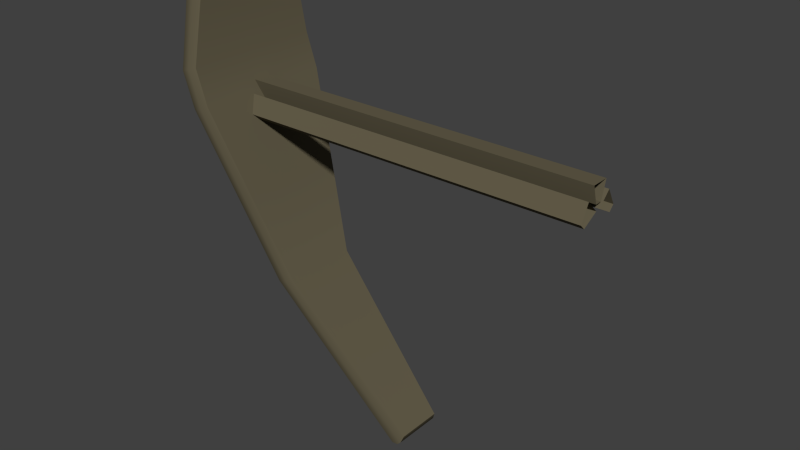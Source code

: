 # Source: exterior_shieldgenerator.blend  (saved by Blender 2.76.0; exported with 4.5.12 LTS)
import bpy
from mathutils import Matrix  # noqa: F401  (used for matrix-valued properties, if any)

bpy.ops.wm.read_factory_settings(use_empty=True)
scene = bpy.context.scene
scene.name = 'Scene'

# ---- collections
col_collection_1 = bpy.data.collections.new('Collection 1'); scene.collection.children.link(col_collection_1)

# ---- materials (node trees are filled in below, after node groups)
mat_metalmat = bpy.data.materials.new('MetalMat')
mat_metalmat.alpha_threshold = 0.0
mat_metalmat.use_transparent_shadow = False
mat_metalmat.diffuse_color = (0.1282, 0.1106, 0.06873, 1.0)
mat_metalmat.roughness = 0.5
mat_metalmat.line_color = (0.0, 0.0, 0.0, 1.0)

# ---- material node trees

# ---- world
world_world = bpy.data.worlds.new('World'); scene.world = world_world
world_world.color = (0.05088, 0.05088, 0.05088)
world_world.use_sun_shadow = False
world_world.sun_shadow_jitter_overblur = 0.0
world_world.cycles.sampling_method = 'MANUAL'
world_world.cycles.sample_map_resolution = 256

# ---- meshes
me_plane = bpy.data.meshes.new('Plane')
me_plane.from_pydata([(1.429, -4.482, -7.411), (1.429, 4.171, -7.411), (-7.182, -6.062, 26.57), (-7.182, 5.752, 26.57), (-7.121, 7.77, 15.46), (-7.121, -8.08, 15.46), (-5.793, 7.77, 11.61), (-5.793, -8.08, 11.61), (15.96, -2.804, -22.96), (15.96, 2.494, -22.96), (-6.425, -6.3, 26.96), (-6.425, 5.99, 26.96), (2.152, 4.425, -7.181), (16.78, 2.666, -22.72), (-6.421, -8.383, 15.75), (-6.421, 8.072, 15.75), (16.78, -2.976, -22.72), (-5.066, 8.072, 11.82), (-5.066, -8.383, 11.82), (2.152, -4.736, -7.181), (-5.819, -6.3, 26.96), (-5.819, 5.99, 26.96), (2.718, 4.425, -6.966), (17.22, 2.666, -22.31), (-5.848, -8.383, 15.94), (-5.848, 8.072, 15.94), (17.22, -2.976, -22.31), (-4.493, 8.072, 12.02), (-4.493, -8.383, 12.02), (2.718, -4.736, -6.966), (3.448, 4.171, -6.644), (3.448, -4.482, -6.644), (-5.023, 5.752, 26.57), (-5.023, -6.062, 26.57), (-5.08, -8.08, 16.16), (-5.08, 7.77, 16.16), (-3.752, -8.08, 12.31), (-3.752, 7.77, 12.31), (17.54, 2.494, -21.48), (17.54, -2.804, -21.48), (-2.182, -6.281, 2.098), (-2.182, 5.971, 2.098), (-1.457, -6.559, 2.319), (-1.457, 6.248, 2.319), (-0.8872, -6.559, 2.526), (-0.8872, 6.248, 2.526), (-0.1521, 5.971, 2.833), (-0.1521, -6.281, 2.833), (36.81, 0.2449, 11.31), (36.81, 0.8347, 13.31), (36.81, -0.5555, 11.31), (36.81, -1.145, 13.31), (-4.752, 0.2449, 11.31), (-4.752, 0.8347, 13.31), (-4.752, -0.5555, 11.31), (-4.752, -1.145, 13.31), (36.81, 2.505, 10.22), (36.81, 1.508, 12.05), (36.81, 1.939, 9.65), (36.81, 0.1076, 10.65), (-4.752, 2.505, 10.22), (-4.752, 1.508, 12.05), (-4.752, 1.939, 9.65), (-4.752, 0.1076, 10.65), (36.81, -2.264, 9.633), (36.81, -0.4328, 10.63), (36.81, -2.83, 10.2), (36.81, -1.833, 12.03), (-4.752, -2.264, 9.633), (-4.752, -0.4328, 10.63), (-4.752, -2.83, 10.2), (-4.752, -1.833, 12.03), (-7.182, -6.062, 26.57), (-7.182, 5.752, 26.57), (15.96, 2.494, -22.96), (15.96, -2.804, -22.96), (-6.425, -6.3, 26.96), (-6.425, 5.99, 26.96), (16.78, 2.666, -22.72), (16.78, -2.976, -22.72), (-5.819, -6.3, 26.96), (-5.819, 5.99, 26.96), (17.22, -2.976, -22.31), (17.22, 2.666, -22.31), (-5.023, 5.752, 26.57), (-5.023, 5.752, 26.57), (-5.023, -6.062, 26.57), (-5.023, -6.062, 26.57), (3.448, -4.482, -6.644), (17.54, -2.804, -21.48), (17.54, -2.804, -21.48), (-5.08, 7.77, 16.16), (-5.08, -8.08, 16.16), (17.54, 2.494, -21.48), (17.54, 2.494, -21.48), (-3.752, -8.08, 12.31), (-3.752, 7.77, 12.31), (-0.1521, 5.971, 2.833), (-0.1521, -6.281, 2.833), (3.448, 4.171, -6.644), (-4.752, -0.5555, 11.31), (36.81, -0.5555, 11.31), (36.81, -1.145, 13.31), (-4.752, -1.145, 13.31), (36.81, 0.2449, 11.31), (-4.752, 0.2449, 11.31), (-4.752, 0.8347, 13.31), (36.81, 0.8347, 13.31), (-4.752, 1.939, 9.65), (36.81, 1.939, 9.65), (36.81, 0.1076, 10.65), (-4.752, 0.1076, 10.65), (36.81, 2.505, 10.22), (-4.752, 2.505, 10.22), (-4.752, 1.508, 12.05), (36.81, 1.508, 12.05), (-4.752, -2.83, 10.2), (36.81, -2.83, 10.2), (36.81, -1.833, 12.03), (-4.752, -1.833, 12.03), (36.81, -2.264, 9.633), (-4.752, -2.264, 9.633), (-4.752, -0.4328, 10.63), (36.81, -0.4328, 10.63)], [], [(72, 76, 77), (74, 1, 12), (2, 5, 14), (3, 11, 15), (75, 9, 13), (4, 15, 17), (5, 7, 18), (40, 0, 19), (41, 6, 17), (8, 16, 19), (24, 20, 10), (43, 17, 27), (11, 21, 25), (29, 19, 16), (13, 23, 82), (25, 27, 17), (81, 77, 76), (18, 28, 24), (22, 83, 78), (28, 18, 42), (95, 96, 91), (86, 92, 91), (96, 95, 98), (88, 89, 93), (87, 85, 81), (24, 34, 33), (28, 36, 34), (44, 47, 36), (90, 31, 29), (94, 39, 82), (22, 30, 38), (46, 30, 22), (35, 37, 27), (32, 35, 25), (37, 46, 45), (29, 31, 47), (97, 98, 88), (44, 42, 19), (12, 43, 45), (41, 43, 12), (40, 42, 18), (51, 103, 100), (53, 107, 48), (54, 105, 104), (102, 49, 106), (59, 111, 108), (61, 115, 56), (62, 113, 112), (110, 57, 114), (67, 119, 116), (69, 123, 64), (70, 121, 120), (118, 65, 122), (73, 72, 77), (78, 74, 12), (10, 2, 14), (4, 3, 15), (79, 75, 13), (6, 4, 17), (14, 5, 18), (42, 40, 19), (43, 41, 17), (0, 8, 19), (14, 24, 10), (45, 43, 27), (15, 11, 25), (26, 29, 16), (79, 13, 82), (15, 25, 17), (80, 81, 76), (14, 18, 24), (12, 22, 78), (44, 28, 42), (92, 95, 91), (84, 86, 91), (97, 96, 98), (99, 88, 93), (80, 87, 81), (20, 24, 33), (24, 28, 34), (28, 44, 36), (26, 90, 29), (23, 94, 82), (83, 22, 38), (45, 46, 22), (25, 35, 27), (21, 32, 25), (27, 37, 45), (44, 29, 47), (99, 97, 88), (29, 44, 19), (22, 12, 45), (1, 41, 12), (7, 40, 18), (50, 51, 100), (52, 53, 48), (101, 54, 104), (55, 102, 106), (58, 59, 108), (60, 61, 56), (109, 62, 112), (63, 110, 114), (66, 67, 116), (68, 69, 64), (117, 70, 120), (71, 118, 122)])
me_plane.polygons.foreach_set('use_smooth', [True] * 106)
_uv = me_plane.uv_layers.new(name='UVMap')
_uv.uv.foreach_set('vector', [0.859, 0.9068, 0.8734, 0.9263, 0.1266, 0.9263, 0.339, -0.181, 0.2371, 0.326, 0.2216, 0.3326, 0.859, 0.9068, 0.9816, 0.3515, 1.0, 0.366, 0.141, 0.9068, 0.1266, 0.9263, 0.0, 0.366, 0.661, -0.181, 0.339, -0.181, 0.3286, -0.1744, 0.01836, 0.3515, 0.0, 0.366, 0.0, 0.1699, 0.9816, 0.3515, 0.9816, 0.1592, 1.0, 0.1699, 0.8723, 0.3103, 0.7629, -0.1423, 0.7784, -0.1312, 0.1277, -0.08869, 0.01836, 0.2076, 0.0, 0.2143, 0.661, -0.181, 0.6714, -0.1744, 0.7784, 0.3326, 1.0, 0.3759, 0.8734, 0.9263, 0.8734, 0.9263, 0.1108, -0.08178, 0.0, 0.2143, 0.0, 0.2205, 0.1266, 0.9263, 0.1266, 0.9263, 0.0, 0.3759, 0.7784, 0.3387, 0.7784, 0.3326, 0.6714, -0.1744, 0.3286, -0.1744, 0.3286, -0.1625, 0.6714, -0.1625, 0.0, 0.3759, 0.0, 0.1798, 0.0, 0.1699, 0.1266, 0.9263, 0.1266, 0.9263, 0.8734, 0.9263, 1.0, 0.1699, 1.0, 0.1798, 1.0, 0.3759, 0.2216, 0.3387, 0.3286, -0.1625, 0.3286, -0.1744, 1.0, 0.2205, 1.0, 0.2143, 0.8892, -0.08178, 0.9816, 0.1944, 0.01836, 0.1944, 0.01836, 0.3867, 0.859, 0.9068, 0.9816, 0.3867, 0.01836, 0.3867, 0.01836, 0.2296, 0.9816, 0.2296, 0.8723, -0.06578, 0.7629, 0.3479, 0.661, -0.1388, 0.339, -0.1388, 0.859, 0.9068, 0.141, 0.9068, 0.1266, 0.9263, 1.0, 0.3759, 0.9816, 0.3867, 0.859, 0.9068, 1.0, 0.1798, 0.9816, 0.1944, 0.9816, 0.3867, 0.8892, -0.07535, 0.8723, -0.06578, 0.9816, 0.2296, 0.661, -0.1388, 0.7629, 0.3479, 0.7784, 0.3387, 0.339, -0.1388, 0.661, -0.1388, 0.6714, -0.1625, 0.2216, 0.3387, 0.2371, 0.3479, 0.339, -0.1388, 0.1277, 0.346, 0.2371, -0.1052, 0.2216, -0.1208, 0.01836, 0.3867, 0.01836, 0.1944, 0.0, 0.1798, 0.141, 0.9068, 0.01836, 0.3867, 0.0, 0.3759, 0.01836, 0.2296, 0.1277, -0.06578, 0.1108, -0.07535, 0.7784, -0.1208, 0.7629, -0.1052, 0.8723, 0.346, 0.1277, 0.346, 0.8723, 0.346, 0.7629, -0.1052, 0.8892, 0.3311, 0.8892, 0.3211, 0.7784, -0.1312, 0.2216, -0.1312, 0.1108, 0.3211, 0.1108, 0.3311, 0.1277, 0.3103, 0.1108, 0.3211, 0.2216, -0.1312, 0.8723, -0.08869, 0.8892, -0.08178, 1.0, 0.2143, -1.862, 0.3495, 2.915, 0.3495, 2.915, 0.327, 2.915, 0.3495, -1.862, 0.3495, -1.862, 0.327, 2.915, 0.327, 2.915, 0.327, -1.862, 0.327, -1.862, 0.3495, -1.862, 0.3495, 2.915, 0.3495, -1.862, 0.3196, 2.915, 0.3196, 2.915, 0.3084, 2.915, 0.3353, -1.862, 0.3353, -1.862, 0.3147, 2.915, 0.3084, 2.915, 0.3147, -1.862, 0.3147, -1.862, 0.3196, -1.862, 0.3353, 2.915, 0.3353, -1.862, 0.3351, 2.915, 0.3351, 2.915, 0.3145, 2.915, 0.3194, -1.862, 0.3194, -1.862, 0.3082, 2.915, 0.3145, 2.915, 0.3082, -1.862, 0.3082, -1.862, 0.3351, -1.862, 0.3194, 2.915, 0.3194, 0.141, 0.9068, 0.859, 0.9068, 0.1266, 0.9263, 0.3286, -0.1744, 0.339, -0.181, 0.2216, 0.3326, 0.8734, 0.9263, 0.859, 0.9068, 1.0, 0.366, 0.01836, 0.3515, 0.141, 0.9068, 0.0, 0.366, 0.6714, -0.1744, 0.661, -0.181, 0.3286, -0.1744, 0.01836, 0.1592, 0.01836, 0.3515, 0.0, 0.1699, 1.0, 0.366, 0.9816, 0.3515, 1.0, 0.1699, 0.8892, 0.3211, 0.8723, 0.3103, 0.7784, -0.1312, 0.1108, -0.08178, 0.1277, -0.08869, 0.0, 0.2143, 0.7629, 0.326, 0.661, -0.181, 0.7784, 0.3326, 1.0, 0.366, 1.0, 0.3759, 0.8734, 0.9263, 0.1108, -0.07535, 0.1108, -0.08178, 0.0, 0.2205, 0.0, 0.366, 0.1266, 0.9263, 0.0, 0.3759, 0.6714, -0.1625, 0.7784, 0.3387, 0.6714, -0.1744, 0.6714, -0.1744, 0.3286, -0.1744, 0.6714, -0.1625, 0.0, 0.366, 0.0, 0.3759, 0.0, 0.1699, 0.8734, 0.9263, 0.1266, 0.9263, 0.8734, 0.9263, 1.0, 0.366, 1.0, 0.1699, 1.0, 0.3759, 0.2216, 0.3326, 0.2216, 0.3387, 0.3286, -0.1744, 0.8892, -0.07535, 1.0, 0.2205, 0.8892, -0.08178, 0.9816, 0.3867, 0.9816, 0.1944, 0.01836, 0.3867, 0.141, 0.9068, 0.859, 0.9068, 0.01836, 0.3867, 0.1277, -0.06578, 0.01836, 0.2296, 0.8723, -0.06578, 0.2371, 0.3479, 0.7629, 0.3479, 0.339, -0.1388, 0.8734, 0.9263, 0.859, 0.9068, 0.1266, 0.9263, 0.8734, 0.9263, 1.0, 0.3759, 0.859, 0.9068, 1.0, 0.3759, 1.0, 0.1798, 0.9816, 0.3867, 1.0, 0.2205, 0.8892, -0.07535, 0.9816, 0.2296, 0.6714, -0.1625, 0.661, -0.1388, 0.7784, 0.3387, 0.3286, -0.1625, 0.339, -0.1388, 0.6714, -0.1625, 0.3286, -0.1625, 0.2216, 0.3387, 0.339, -0.1388, 0.1108, 0.3311, 0.1277, 0.346, 0.2216, -0.1208, 0.0, 0.3759, 0.01836, 0.3867, 0.0, 0.1798, 0.1266, 0.9263, 0.141, 0.9068, 0.0, 0.3759, 0.0, 0.2205, 0.01836, 0.2296, 0.1108, -0.07535, 0.8892, 0.3311, 0.7784, -0.1208, 0.8723, 0.346, 0.2371, -0.1052, 0.1277, 0.346, 0.7629, -0.1052, 0.7784, -0.1208, 0.8892, 0.3311, 0.7784, -0.1312, 0.2216, -0.1208, 0.2216, -0.1312, 0.1108, 0.3311, 0.2371, -0.1423, 0.1277, 0.3103, 0.2216, -0.1312, 0.9816, 0.2076, 0.8723, -0.08869, 1.0, 0.2143, -1.862, 0.327, -1.862, 0.3495, 2.915, 0.327, 2.915, 0.327, 2.915, 0.3495, -1.862, 0.327, -1.862, 0.327, 2.915, 0.327, -1.862, 0.327, 2.915, 0.3495, -1.862, 0.3495, 2.915, 0.3495, -1.862, 0.3084, -1.862, 0.3196, 2.915, 0.3084, 2.915, 0.3147, 2.915, 0.3353, -1.862, 0.3147, -1.862, 0.3084, 2.915, 0.3084, -1.862, 0.3147, 2.915, 0.3196, -1.862, 0.3196, 2.915, 0.3353, -1.862, 0.3145, -1.862, 0.3351, 2.915, 0.3145, 2.915, 0.3082, 2.915, 0.3194, -1.862, 0.3082, -1.862, 0.3145, 2.915, 0.3145, -1.862, 0.3082, 2.915, 0.3351, -1.862, 0.3351, 2.915, 0.3194])
me_plane.materials.append(mat_metalmat)
me_plane.use_remesh_preserve_volume = False
me_plane.use_remesh_preserve_attributes = False
me_plane.use_mirror_vertex_groups = False
me_plane.update()

# ---- objects
ob_plane_001 = bpy.data.objects.new('Plane.001', me_plane)

# ---- transforms, parenting, visibility, modifiers, constraints
ob_plane_001.location = (0.0, 0.0, 0.0)
ob_plane_001.lineart.crease_threshold = 0.0

# ---- collection membership
col_collection_1.objects.link(ob_plane_001)

# ---- scene / render settings (as saved in the file)
scene.frame_start = 1; scene.frame_end = 2; scene.frame_set(1)
scene.render.engine = 'BLENDER_EEVEE_NEXT'
scene.render.resolution_percentage = 50
scene.render.dither_intensity = 0.0
scene.cycles.use_denoising = False
scene.cycles.samples = 10
scene.cycles.sampling_pattern = 'TABULATED_SOBOL'
scene.cycles.light_sampling_threshold = 0.0
scene.cycles.use_adaptive_sampling = False
scene.cycles.use_light_tree = False
scene.cycles.blur_glossy = 0.0
scene.cycles.pixel_filter_type = 'GAUSSIAN'
scene.cycles.sample_clamp_indirect = 0.0
scene.view_settings.view_transform = 'Standard'
bpy.context.view_layer.update()

# ---- added for rendering (the .blend has no active camera and no usable light): camera, sun
cam_auto = bpy.data.cameras.new('AutoCamera')
cam_auto.lens = 50.0
cam_auto.sensor_width = 36.0
cam_auto.clip_end = 1112.99
ob_auto_camera = bpy.data.objects.new('AutoCamera', cam_auto)
scene.collection.objects.link(ob_auto_camera)
ob_auto_camera.location = (78.234, -76.2578, 52.7395)
ob_auto_camera.rotation_euler = (1.09748, -7.21219e-08, 0.694738)
scene.camera = ob_auto_camera
light_auto_sun = bpy.data.lights.new('AutoSun', 'SUN')
light_auto_sun.energy = 3.0
light_auto_sun.angle = 0.0523599
ob_auto_sun = bpy.data.objects.new('AutoSun', light_auto_sun)
scene.collection.objects.link(ob_auto_sun)
ob_auto_sun.rotation_euler = (0.872665, 0.174533, 0.523599)
bpy.context.view_layer.update()
